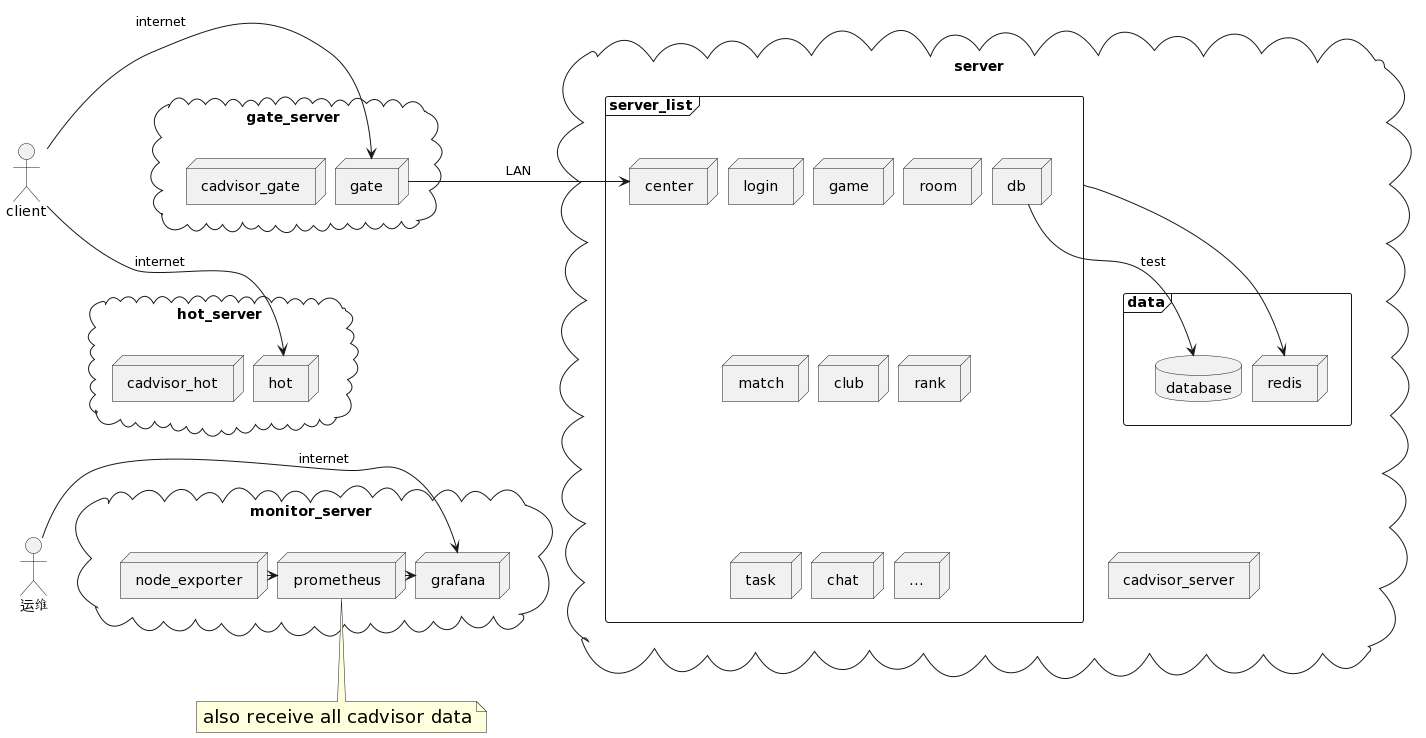

The diagram above was rendered by PlantUML. Its source (embedded in the PNG):
@startuml
skinparam nodesep 10

together {
    actor client
    actor 运维 as ops

    client --[hidden]-> ops
}

together{
    cloud gate_server{
        node gate
        node cadvisor_gate
    }
    cloud hot_server {
        node hot
        node cadvisor_hot
    }

    cloud monitor_server{
        node node_exporter
        node prometheus
        node grafana
    }

    'gate_server放在hot_server之上
    gate_server --[hidden]> hot_server
    hot_server --[hidden]> monitor_server
}

cloud server {
    frame server_list{
        node center
        node login
        node game
        node room
        node match
        node club
        node rank
        node task
        node chat
        node db
        node "..."
    }

    frame data {
        database database
        node redis
    }

    node cadvisor_server

    cadvisor_server -[hidden]u-> data
}

client->gate : internet
client->hot : internet
gate->center :LAN
server_list->redis
db-->database : test


ops->grafana : internet
note "<size 18>also receive all cadvisor data</size>" as N1
N1 -u-> prometheus
node_exporter->prometheus
prometheus->grafana
@enduml